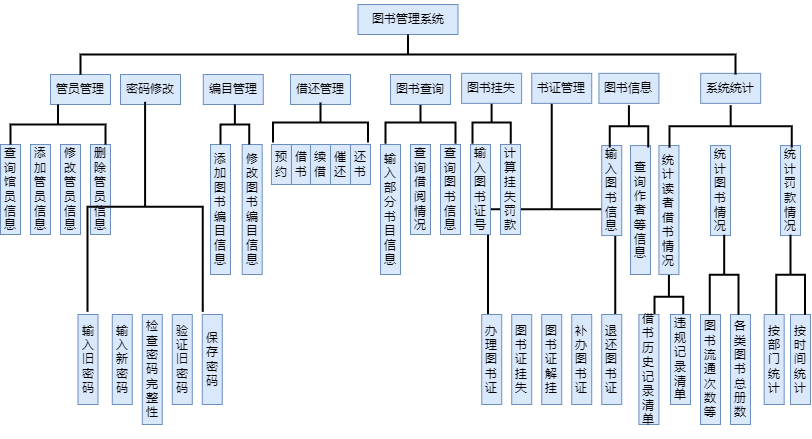

The diagram above was exported from draw.io. Its source (the exported page's mxGraphModel, read from the mxfile embedded in the PNG):
<mxGraphModel dx="875" dy="451" grid="1" gridSize="10" guides="1" tooltips="1" connect="1" arrows="1" fold="1" page="1" pageScale="1" pageWidth="827" pageHeight="1169" math="0" shadow="0">
  <root>
    <mxCell id="0" />
    <mxCell id="1" parent="0" />
    <mxCell id="D0vQI-czLuXZzZYg9_wr-516" value="" style="strokeWidth=2;html=1;shape=mxgraph.flowchart.annotation_2;align=left;labelPosition=right;pointerEvents=1;rotation=90;" vertex="1" parent="1">
      <mxGeometry x="654.74" y="327.9" width="47.36" height="28.75" as="geometry" />
    </mxCell>
    <mxCell id="D0vQI-czLuXZzZYg9_wr-508" value="" style="strokeWidth=2;html=1;shape=mxgraph.flowchart.annotation_2;align=left;labelPosition=right;pointerEvents=1;rotation=90;" vertex="1" parent="1">
      <mxGeometry x="454.04" y="191.05" width="214.39" height="127.29" as="geometry" />
    </mxCell>
    <mxCell id="D0vQI-czLuXZzZYg9_wr-500" value="" style="strokeWidth=2;html=1;shape=mxgraph.flowchart.annotation_2;align=left;labelPosition=right;pointerEvents=1;rotation=90;" vertex="1" parent="1">
      <mxGeometry x="480" y="148.85" width="42.19" height="38.43" as="geometry" />
    </mxCell>
    <mxCell id="D0vQI-czLuXZzZYg9_wr-497" value="" style="strokeWidth=2;html=1;shape=mxgraph.flowchart.annotation_2;align=left;labelPosition=right;pointerEvents=1;rotation=90;" vertex="1" parent="1">
      <mxGeometry x="408.90999999999997" y="133.07" width="42.19" height="70" as="geometry" />
    </mxCell>
    <mxCell id="D0vQI-czLuXZzZYg9_wr-448" value="&lt;p class=&quot;MsoNormal&quot;&gt;图书管理系统&lt;/p&gt;" style="rounded=0;whiteSpace=wrap;html=1;fillColor=#dae8fc;strokeColor=#6c8ebf;" vertex="1" parent="1">
      <mxGeometry x="367.5" y="50" width="100" height="30" as="geometry" />
    </mxCell>
    <mxCell id="D0vQI-czLuXZzZYg9_wr-450" value="&lt;p class=&quot;MsoNormal&quot;&gt;密码修改&lt;/p&gt;" style="rounded=0;whiteSpace=wrap;html=1;fillColor=#dae8fc;strokeColor=#6c8ebf;" vertex="1" parent="1">
      <mxGeometry x="130" y="120" width="60" height="30" as="geometry" />
    </mxCell>
    <mxCell id="D0vQI-czLuXZzZYg9_wr-451" value="&lt;p class=&quot;MsoNormal&quot;&gt;编目管理&lt;/p&gt;" style="rounded=0;whiteSpace=wrap;html=1;fillColor=#dae8fc;strokeColor=#6c8ebf;" vertex="1" parent="1">
      <mxGeometry x="212.77" y="120" width="60" height="30" as="geometry" />
    </mxCell>
    <mxCell id="D0vQI-czLuXZzZYg9_wr-452" value="&lt;p class=&quot;MsoNormal&quot;&gt;借还管理&lt;/p&gt;" style="rounded=0;whiteSpace=wrap;html=1;fillColor=#dae8fc;strokeColor=#6c8ebf;" vertex="1" parent="1">
      <mxGeometry x="300" y="120" width="60" height="30" as="geometry" />
    </mxCell>
    <mxCell id="D0vQI-czLuXZzZYg9_wr-453" value="&lt;p class=&quot;MsoNormal&quot;&gt;图书查询&lt;/p&gt;" style="rounded=0;whiteSpace=wrap;html=1;fillColor=#dae8fc;strokeColor=#6c8ebf;" vertex="1" parent="1">
      <mxGeometry x="400" y="120" width="60" height="30" as="geometry" />
    </mxCell>
    <mxCell id="D0vQI-czLuXZzZYg9_wr-454" value="&lt;p class=&quot;MsoNormal&quot;&gt;图书挂失&lt;/p&gt;" style="rounded=0;whiteSpace=wrap;html=1;fillColor=#dae8fc;strokeColor=#6c8ebf;" vertex="1" parent="1">
      <mxGeometry x="471.1" y="118.85" width="60" height="30" as="geometry" />
    </mxCell>
    <mxCell id="D0vQI-czLuXZzZYg9_wr-455" value="&lt;p class=&quot;MsoNormal&quot;&gt;书证管理&lt;/p&gt;" style="rounded=0;whiteSpace=wrap;html=1;fillColor=#dae8fc;strokeColor=#6c8ebf;" vertex="1" parent="1">
      <mxGeometry x="541.23" y="118.85" width="60" height="30" as="geometry" />
    </mxCell>
    <mxCell id="D0vQI-czLuXZzZYg9_wr-456" value="&lt;p class=&quot;MsoNormal&quot;&gt;图书信息&lt;/p&gt;" style="rounded=0;whiteSpace=wrap;html=1;fillColor=#dae8fc;strokeColor=#6c8ebf;" vertex="1" parent="1">
      <mxGeometry x="608.43" y="118.85" width="60" height="30" as="geometry" />
    </mxCell>
    <mxCell id="D0vQI-czLuXZzZYg9_wr-457" value="&lt;p class=&quot;MsoNormal&quot;&gt;系统统计&lt;/p&gt;" style="rounded=0;whiteSpace=wrap;html=1;fillColor=#dae8fc;strokeColor=#6c8ebf;" vertex="1" parent="1">
      <mxGeometry x="710.17" y="118.85" width="60" height="30" as="geometry" />
    </mxCell>
    <mxCell id="D0vQI-czLuXZzZYg9_wr-458" value="&lt;p class=&quot;MsoNormal&quot;&gt;管员管理&lt;/p&gt;" style="rounded=0;whiteSpace=wrap;html=1;fillColor=#dae8fc;strokeColor=#6c8ebf;" vertex="1" parent="1">
      <mxGeometry x="60" y="120" width="60" height="30" as="geometry" />
    </mxCell>
    <mxCell id="D0vQI-czLuXZzZYg9_wr-459" value="" style="strokeWidth=2;html=1;shape=mxgraph.flowchart.annotation_2;align=left;labelPosition=right;pointerEvents=1;rotation=90;" vertex="1" parent="1">
      <mxGeometry x="397.5" y="-227.5" width="40" height="655" as="geometry" />
    </mxCell>
    <mxCell id="D0vQI-czLuXZzZYg9_wr-464" value="&lt;p class=&quot;MsoNormal&quot;&gt;图书流通次数等&lt;/p&gt;" style="rounded=0;whiteSpace=wrap;html=1;direction=south;fillColor=#dae8fc;strokeColor=#6c8ebf;" vertex="1" parent="1">
      <mxGeometry x="710" y="360" width="20" height="110" as="geometry" />
    </mxCell>
    <mxCell id="D0vQI-czLuXZzZYg9_wr-466" value="&lt;p class=&quot;MsoNormal&quot;&gt;按时间统计&lt;/p&gt;" style="rounded=0;whiteSpace=wrap;html=1;direction=south;fillColor=#dae8fc;strokeColor=#6c8ebf;" vertex="1" parent="1">
      <mxGeometry x="800" y="360" width="20" height="90" as="geometry" />
    </mxCell>
    <mxCell id="D0vQI-czLuXZzZYg9_wr-467" value="&lt;p class=&quot;MsoNormal&quot;&gt;按部门统计&lt;/p&gt;" style="rounded=0;whiteSpace=wrap;html=1;direction=south;fillColor=#dae8fc;strokeColor=#6c8ebf;" vertex="1" parent="1">
      <mxGeometry x="773.68" y="360" width="20" height="90" as="geometry" />
    </mxCell>
    <mxCell id="D0vQI-czLuXZzZYg9_wr-468" value="&lt;p class=&quot;MsoNormal&quot;&gt;各类图书总册数&lt;br&gt;&lt;/p&gt;" style="rounded=0;whiteSpace=wrap;html=1;direction=south;fillColor=#dae8fc;strokeColor=#6c8ebf;" vertex="1" parent="1">
      <mxGeometry x="740" y="360" width="20" height="110" as="geometry" />
    </mxCell>
    <mxCell id="D0vQI-czLuXZzZYg9_wr-469" value="&lt;p class=&quot;MsoNormal&quot;&gt;违规记录清单&lt;br&gt;&lt;/p&gt;" style="rounded=0;whiteSpace=wrap;html=1;direction=south;fillColor=#dae8fc;strokeColor=#6c8ebf;" vertex="1" parent="1">
      <mxGeometry x="680" y="360" width="20" height="90" as="geometry" />
    </mxCell>
    <mxCell id="D0vQI-czLuXZzZYg9_wr-471" value="&lt;p class=&quot;MsoNormal&quot;&gt;借书历史记录清单&lt;/p&gt;" style="rounded=0;whiteSpace=wrap;html=1;direction=south;fillColor=#dae8fc;strokeColor=#6c8ebf;" vertex="1" parent="1">
      <mxGeometry x="648.43" y="360" width="20" height="110" as="geometry" />
    </mxCell>
    <mxCell id="D0vQI-czLuXZzZYg9_wr-477" value="" style="group" vertex="1" connectable="0" parent="1">
      <mxGeometry x="10" y="150" width="268.75" height="320" as="geometry" />
    </mxCell>
    <mxCell id="D0vQI-czLuXZzZYg9_wr-460" value="&lt;p class=&quot;MsoNormal&quot;&gt;查询馆员信息&lt;/p&gt;" style="rounded=0;whiteSpace=wrap;html=1;direction=south;fillColor=#dae8fc;strokeColor=#6c8ebf;" vertex="1" parent="D0vQI-czLuXZzZYg9_wr-477">
      <mxGeometry y="40" width="20" height="90" as="geometry" />
    </mxCell>
    <mxCell id="D0vQI-czLuXZzZYg9_wr-461" value="&lt;p class=&quot;MsoNormal&quot;&gt;添加管员信息&lt;br&gt;&lt;/p&gt;" style="rounded=0;whiteSpace=wrap;html=1;direction=south;fillColor=#dae8fc;strokeColor=#6c8ebf;" vertex="1" parent="D0vQI-czLuXZzZYg9_wr-477">
      <mxGeometry x="30" y="40" width="20" height="90" as="geometry" />
    </mxCell>
    <mxCell id="D0vQI-czLuXZzZYg9_wr-463" value="&lt;p class=&quot;MsoNormal&quot;&gt;修改管员信息&lt;br&gt;&lt;/p&gt;" style="rounded=0;whiteSpace=wrap;html=1;direction=south;fillColor=#dae8fc;strokeColor=#6c8ebf;" vertex="1" parent="D0vQI-czLuXZzZYg9_wr-477">
      <mxGeometry x="60" y="40" width="20" height="90" as="geometry" />
    </mxCell>
    <mxCell id="D0vQI-czLuXZzZYg9_wr-473" value="&lt;p class=&quot;MsoNormal&quot;&gt;删除管员信息&lt;br&gt;&lt;/p&gt;" style="rounded=0;whiteSpace=wrap;html=1;direction=south;fillColor=#dae8fc;strokeColor=#6c8ebf;" vertex="1" parent="D0vQI-czLuXZzZYg9_wr-477">
      <mxGeometry x="90" y="40" width="20" height="90" as="geometry" />
    </mxCell>
    <mxCell id="D0vQI-czLuXZzZYg9_wr-475" value="" style="strokeWidth=2;html=1;shape=mxgraph.flowchart.annotation_2;align=left;labelPosition=right;pointerEvents=1;rotation=90;" vertex="1" parent="D0vQI-czLuXZzZYg9_wr-477">
      <mxGeometry x="37.5" y="-27.5" width="40" height="95" as="geometry" />
    </mxCell>
    <mxCell id="D0vQI-czLuXZzZYg9_wr-478" value="" style="group" vertex="1" connectable="0" parent="D0vQI-czLuXZzZYg9_wr-477">
      <mxGeometry x="100" y="170" width="162.76999999999998" height="150" as="geometry" />
    </mxCell>
    <mxCell id="D0vQI-czLuXZzZYg9_wr-480" value="&lt;p class=&quot;MsoNormal&quot;&gt;输入新密码&lt;br&gt;&lt;/p&gt;" style="rounded=0;whiteSpace=wrap;html=1;direction=south;fillColor=#dae8fc;strokeColor=#6c8ebf;" vertex="1" parent="D0vQI-czLuXZzZYg9_wr-478">
      <mxGeometry x="11.77" y="40" width="20" height="90" as="geometry" />
    </mxCell>
    <mxCell id="D0vQI-czLuXZzZYg9_wr-481" value="&lt;p class=&quot;MsoNormal&quot;&gt;检查密码完整性&lt;br&gt;&lt;/p&gt;" style="rounded=0;whiteSpace=wrap;html=1;direction=south;fillColor=#dae8fc;strokeColor=#6c8ebf;" vertex="1" parent="D0vQI-czLuXZzZYg9_wr-478">
      <mxGeometry x="41.769999999999996" y="40" width="20" height="110" as="geometry" />
    </mxCell>
    <mxCell id="D0vQI-czLuXZzZYg9_wr-482" value="&lt;p class=&quot;MsoNormal&quot;&gt;验证旧密码&lt;br&gt;&lt;/p&gt;" style="rounded=0;whiteSpace=wrap;html=1;direction=south;fillColor=#dae8fc;strokeColor=#6c8ebf;" vertex="1" parent="D0vQI-czLuXZzZYg9_wr-478">
      <mxGeometry x="71.77" y="40" width="20" height="90" as="geometry" />
    </mxCell>
    <mxCell id="D0vQI-czLuXZzZYg9_wr-472" value="&lt;p class=&quot;MsoNormal&quot;&gt;保存密码&lt;/p&gt;" style="rounded=0;whiteSpace=wrap;html=1;direction=south;fillColor=#dae8fc;strokeColor=#6c8ebf;" vertex="1" parent="D0vQI-czLuXZzZYg9_wr-478">
      <mxGeometry x="101.77" y="40" width="20" height="90" as="geometry" />
    </mxCell>
    <mxCell id="D0vQI-czLuXZzZYg9_wr-479" value="&lt;p class=&quot;MsoNormal&quot;&gt;输入旧密码&lt;br&gt;&lt;/p&gt;" style="rounded=0;whiteSpace=wrap;html=1;direction=south;fillColor=#dae8fc;strokeColor=#6c8ebf;" vertex="1" parent="D0vQI-czLuXZzZYg9_wr-477">
      <mxGeometry x="77.5" y="210" width="20" height="90" as="geometry" />
    </mxCell>
    <mxCell id="D0vQI-czLuXZzZYg9_wr-462" value="&lt;p class=&quot;MsoNormal&quot;&gt;添加图书编目信息&lt;br&gt;&lt;/p&gt;" style="rounded=0;whiteSpace=wrap;html=1;direction=south;fillColor=#dae8fc;strokeColor=#6c8ebf;" vertex="1" parent="D0vQI-czLuXZzZYg9_wr-477">
      <mxGeometry x="210" y="40" width="20" height="130" as="geometry" />
    </mxCell>
    <mxCell id="D0vQI-czLuXZzZYg9_wr-486" value="&lt;p class=&quot;MsoNormal&quot;&gt;修改图书编目信息&lt;br&gt;&lt;/p&gt;" style="rounded=0;whiteSpace=wrap;html=1;direction=south;fillColor=#dae8fc;strokeColor=#6c8ebf;" vertex="1" parent="D0vQI-czLuXZzZYg9_wr-477">
      <mxGeometry x="241.69" y="40" width="20" height="130" as="geometry" />
    </mxCell>
    <mxCell id="D0vQI-czLuXZzZYg9_wr-501" value="" style="strokeWidth=2;html=1;shape=mxgraph.flowchart.annotation_2;align=left;labelPosition=right;pointerEvents=1;rotation=90;" vertex="1" parent="D0vQI-czLuXZzZYg9_wr-477">
      <mxGeometry x="214.38" y="5.63" width="40" height="28.75" as="geometry" />
    </mxCell>
    <mxCell id="D0vQI-czLuXZzZYg9_wr-483" value="" style="strokeWidth=2;html=1;shape=mxgraph.flowchart.annotation_2;align=left;labelPosition=right;pointerEvents=1;rotation=90;" vertex="1" parent="D0vQI-czLuXZzZYg9_wr-477">
      <mxGeometry x="39.59" y="44.8" width="210" height="115.13" as="geometry" />
    </mxCell>
    <mxCell id="D0vQI-czLuXZzZYg9_wr-488" value="&lt;p class=&quot;MsoNormal&quot;&gt;预约&lt;/p&gt;" style="rounded=0;whiteSpace=wrap;html=1;direction=south;fillColor=#dae8fc;strokeColor=#6c8ebf;" vertex="1" parent="1">
      <mxGeometry x="280.97" y="190" width="20" height="40" as="geometry" />
    </mxCell>
    <mxCell id="D0vQI-czLuXZzZYg9_wr-489" value="&lt;p class=&quot;MsoNormal&quot;&gt;借书&lt;/p&gt;" style="rounded=0;whiteSpace=wrap;html=1;direction=south;fillColor=#dae8fc;strokeColor=#6c8ebf;" vertex="1" parent="1">
      <mxGeometry x="300.97" y="190" width="20" height="40" as="geometry" />
    </mxCell>
    <mxCell id="D0vQI-czLuXZzZYg9_wr-490" value="&lt;p class=&quot;MsoNormal&quot;&gt;续借&lt;/p&gt;" style="rounded=0;whiteSpace=wrap;html=1;direction=south;fillColor=#dae8fc;strokeColor=#6c8ebf;" vertex="1" parent="1">
      <mxGeometry x="320" y="190" width="20" height="40" as="geometry" />
    </mxCell>
    <mxCell id="D0vQI-czLuXZzZYg9_wr-491" value="&lt;p class=&quot;MsoNormal&quot;&gt;催还&lt;/p&gt;" style="rounded=0;whiteSpace=wrap;html=1;direction=south;fillColor=#dae8fc;strokeColor=#6c8ebf;" vertex="1" parent="1">
      <mxGeometry x="340" y="190" width="20" height="40" as="geometry" />
    </mxCell>
    <mxCell id="D0vQI-czLuXZzZYg9_wr-492" value="&lt;p class=&quot;MsoNormal&quot;&gt;还书&lt;/p&gt;" style="rounded=0;whiteSpace=wrap;html=1;direction=south;fillColor=#dae8fc;strokeColor=#6c8ebf;" vertex="1" parent="1">
      <mxGeometry x="360" y="190" width="20" height="40" as="geometry" />
    </mxCell>
    <mxCell id="D0vQI-czLuXZzZYg9_wr-494" value="&lt;p class=&quot;MsoNormal&quot;&gt;输入部分书目信息&lt;br&gt;&lt;/p&gt;" style="rounded=0;whiteSpace=wrap;html=1;direction=south;fillColor=#dae8fc;strokeColor=#6c8ebf;" vertex="1" parent="1">
      <mxGeometry x="390" y="190" width="20" height="130" as="geometry" />
    </mxCell>
    <mxCell id="D0vQI-czLuXZzZYg9_wr-495" value="&lt;p class=&quot;MsoNormal&quot;&gt;查询借阅情况&lt;br&gt;&lt;/p&gt;" style="rounded=0;whiteSpace=wrap;html=1;direction=south;fillColor=#dae8fc;strokeColor=#6c8ebf;" vertex="1" parent="1">
      <mxGeometry x="420" y="190" width="20" height="90" as="geometry" />
    </mxCell>
    <mxCell id="D0vQI-czLuXZzZYg9_wr-496" value="&lt;p class=&quot;MsoNormal&quot;&gt;查询图书信息&lt;br&gt;&lt;/p&gt;" style="rounded=0;whiteSpace=wrap;html=1;direction=south;fillColor=#dae8fc;strokeColor=#6c8ebf;" vertex="1" parent="1">
      <mxGeometry x="450" y="190" width="20" height="90" as="geometry" />
    </mxCell>
    <mxCell id="D0vQI-czLuXZzZYg9_wr-498" value="&lt;p class=&quot;MsoNormal&quot;&gt;输入图书证号&lt;br&gt;&lt;/p&gt;" style="rounded=0;whiteSpace=wrap;html=1;direction=south;fillColor=#dae8fc;strokeColor=#6c8ebf;" vertex="1" parent="1">
      <mxGeometry x="480" y="190" width="20" height="90" as="geometry" />
    </mxCell>
    <mxCell id="D0vQI-czLuXZzZYg9_wr-499" value="&lt;p class=&quot;MsoNormal&quot;&gt;计算挂失罚款&lt;br&gt;&lt;/p&gt;" style="rounded=0;whiteSpace=wrap;html=1;direction=south;fillColor=#dae8fc;strokeColor=#6c8ebf;" vertex="1" parent="1">
      <mxGeometry x="510" y="190" width="20" height="90" as="geometry" />
    </mxCell>
    <mxCell id="D0vQI-czLuXZzZYg9_wr-502" value="" style="strokeWidth=2;html=1;shape=mxgraph.flowchart.annotation_2;align=left;labelPosition=right;pointerEvents=1;rotation=90;" vertex="1" parent="1">
      <mxGeometry x="310" y="120.57" width="40" height="95" as="geometry" />
    </mxCell>
    <mxCell id="D0vQI-czLuXZzZYg9_wr-503" value="&lt;p class=&quot;MsoNormal&quot;&gt;办理图书证&lt;br&gt;&lt;/p&gt;" style="rounded=0;whiteSpace=wrap;html=1;direction=south;fillColor=#dae8fc;strokeColor=#6c8ebf;" vertex="1" parent="1">
      <mxGeometry x="491.23" y="360" width="20" height="90" as="geometry" />
    </mxCell>
    <mxCell id="D0vQI-czLuXZzZYg9_wr-504" value="&lt;p class=&quot;MsoNormal&quot;&gt;图书证挂失&lt;br&gt;&lt;/p&gt;" style="rounded=0;whiteSpace=wrap;html=1;direction=south;fillColor=#dae8fc;strokeColor=#6c8ebf;" vertex="1" parent="1">
      <mxGeometry x="521.23" y="360" width="20" height="90" as="geometry" />
    </mxCell>
    <mxCell id="D0vQI-czLuXZzZYg9_wr-505" value="&lt;p class=&quot;MsoNormal&quot;&gt;图书证解挂&lt;br&gt;&lt;/p&gt;" style="rounded=0;whiteSpace=wrap;html=1;direction=south;fillColor=#dae8fc;strokeColor=#6c8ebf;" vertex="1" parent="1">
      <mxGeometry x="551.23" y="360" width="20" height="90" as="geometry" />
    </mxCell>
    <mxCell id="D0vQI-czLuXZzZYg9_wr-506" value="&lt;p class=&quot;MsoNormal&quot;&gt;补办图书证&lt;br&gt;&lt;/p&gt;" style="rounded=0;whiteSpace=wrap;html=1;direction=south;fillColor=#dae8fc;strokeColor=#6c8ebf;" vertex="1" parent="1">
      <mxGeometry x="581.23" y="360" width="20" height="90" as="geometry" />
    </mxCell>
    <mxCell id="D0vQI-czLuXZzZYg9_wr-507" value="&lt;p class=&quot;MsoNormal&quot;&gt;退还图书证&lt;br&gt;&lt;/p&gt;" style="rounded=0;whiteSpace=wrap;html=1;direction=south;fillColor=#dae8fc;strokeColor=#6c8ebf;" vertex="1" parent="1">
      <mxGeometry x="611.23" y="360" width="20" height="90" as="geometry" />
    </mxCell>
    <mxCell id="D0vQI-czLuXZzZYg9_wr-509" value="&lt;p class=&quot;MsoNormal&quot;&gt;输入图书信息&lt;br&gt;&lt;/p&gt;" style="rounded=0;whiteSpace=wrap;html=1;direction=south;fillColor=#dae8fc;strokeColor=#6c8ebf;" vertex="1" parent="1">
      <mxGeometry x="611.23" y="191.05" width="20" height="90" as="geometry" />
    </mxCell>
    <mxCell id="D0vQI-czLuXZzZYg9_wr-510" value="&lt;p class=&quot;MsoNormal&quot;&gt;查询作者等信息&lt;br&gt;&lt;/p&gt;" style="rounded=0;whiteSpace=wrap;html=1;direction=south;fillColor=#dae8fc;strokeColor=#6c8ebf;" vertex="1" parent="1">
      <mxGeometry x="640" y="191.05" width="20" height="128.95" as="geometry" />
    </mxCell>
    <mxCell id="D0vQI-czLuXZzZYg9_wr-511" value="" style="strokeWidth=2;html=1;shape=mxgraph.flowchart.annotation_2;align=left;labelPosition=right;pointerEvents=1;rotation=90;" vertex="1" parent="1">
      <mxGeometry x="617.33" y="152.62" width="42.19" height="38.43" as="geometry" />
    </mxCell>
    <mxCell id="D0vQI-czLuXZzZYg9_wr-512" value="&lt;p class=&quot;MsoNormal&quot;&gt;统计读者借书情况&lt;br&gt;&lt;/p&gt;" style="rounded=0;whiteSpace=wrap;html=1;direction=south;fillColor=#dae8fc;strokeColor=#6c8ebf;" vertex="1" parent="1">
      <mxGeometry x="668.43" y="191.05" width="20" height="128.95" as="geometry" />
    </mxCell>
    <mxCell id="D0vQI-czLuXZzZYg9_wr-513" value="&lt;p class=&quot;MsoNormal&quot;&gt;统计图书情况&lt;br&gt;&lt;/p&gt;" style="rounded=0;whiteSpace=wrap;html=1;direction=south;fillColor=#dae8fc;strokeColor=#6c8ebf;" vertex="1" parent="1">
      <mxGeometry x="720" y="191.05" width="20" height="90" as="geometry" />
    </mxCell>
    <mxCell id="D0vQI-czLuXZzZYg9_wr-514" value="&lt;p class=&quot;MsoNormal&quot;&gt;统计罚款情况&lt;br&gt;&lt;/p&gt;" style="rounded=0;whiteSpace=wrap;html=1;direction=south;fillColor=#dae8fc;strokeColor=#6c8ebf;" vertex="1" parent="1">
      <mxGeometry x="790" y="191.05" width="20" height="90" as="geometry" />
    </mxCell>
    <mxCell id="D0vQI-czLuXZzZYg9_wr-515" value="" style="strokeWidth=2;html=1;shape=mxgraph.flowchart.annotation_2;align=left;labelPosition=right;pointerEvents=1;rotation=90;" vertex="1" parent="1">
      <mxGeometry x="719.08" y="110.65" width="42.19" height="122.36" as="geometry" />
    </mxCell>
    <mxCell id="D0vQI-czLuXZzZYg9_wr-519" value="" style="strokeWidth=2;html=1;shape=mxgraph.flowchart.annotation_2;align=left;labelPosition=right;pointerEvents=1;rotation=90;" vertex="1" parent="1">
      <mxGeometry x="693.68" y="305.91" width="80" height="28.75" as="geometry" />
    </mxCell>
    <mxCell id="D0vQI-czLuXZzZYg9_wr-520" value="" style="strokeWidth=2;html=1;shape=mxgraph.flowchart.annotation_2;align=left;labelPosition=right;pointerEvents=1;rotation=90;" vertex="1" parent="1">
      <mxGeometry x="760" y="305.91" width="80" height="28.75" as="geometry" />
    </mxCell>
  </root>
</mxGraphModel>